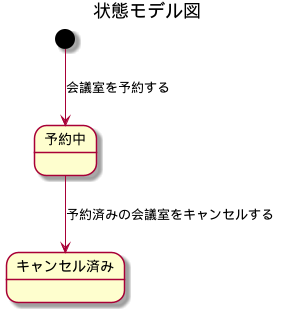

The diagram above was rendered by PlantUML. Its source (embedded in the PNG):
@startuml

title 状態モデル図

state 予約中
state キャンセル済み

[*] --> 予約中: 会議室を予約する
予約中 --> キャンセル済み: 予約済みの会議室をキャンセルする

@enduml